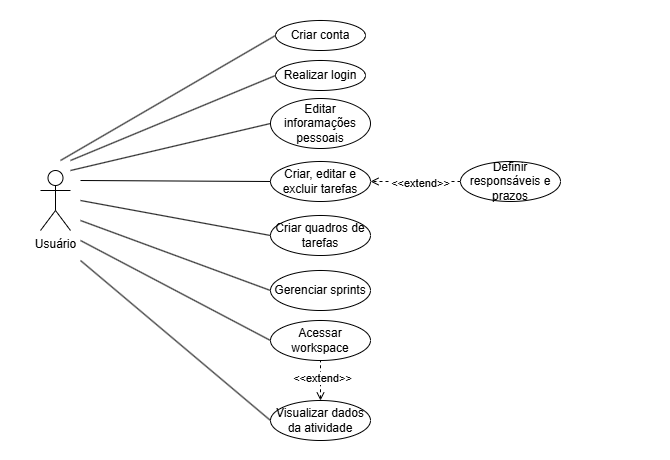

The diagram above was exported from draw.io. Its source (the exported page's mxGraphModel, read from the mxfile embedded in the PNG):
<mxGraphModel dx="1215" dy="604" grid="1" gridSize="10" guides="1" tooltips="1" connect="1" arrows="1" fold="1" page="1" pageScale="1" pageWidth="827" pageHeight="1169" math="0" shadow="0">
  <root>
    <mxCell id="BWvM_klkFqHEbFkjsXLq-0" />
    <mxCell id="BWvM_klkFqHEbFkjsXLq-1" parent="BWvM_klkFqHEbFkjsXLq-0" />
    <mxCell id="BWvM_klkFqHEbFkjsXLq-2" value="" style="rounded=0;whiteSpace=wrap;html=1;strokeColor=none;movable=1;resizable=1;rotatable=1;deletable=1;editable=1;locked=0;connectable=1;" vertex="1" parent="BWvM_klkFqHEbFkjsXLq-1">
      <mxGeometry x="110" y="60" width="670" height="460" as="geometry" />
    </mxCell>
    <mxCell id="BWvM_klkFqHEbFkjsXLq-3" value="Usuário" style="shape=umlActor;verticalLabelPosition=bottom;verticalAlign=top;html=1;outlineConnect=0;" vertex="1" parent="BWvM_klkFqHEbFkjsXLq-1">
      <mxGeometry x="150" y="230" width="30" height="60" as="geometry" />
    </mxCell>
    <mxCell id="BWvM_klkFqHEbFkjsXLq-5" value="Realizar login" style="ellipse;whiteSpace=wrap;html=1;" vertex="1" parent="BWvM_klkFqHEbFkjsXLq-1">
      <mxGeometry x="385" y="120" width="90" height="30" as="geometry" />
    </mxCell>
    <mxCell id="BWvM_klkFqHEbFkjsXLq-6" value="" style="endArrow=none;html=1;rounded=0;entryX=0;entryY=0.5;entryDx=0;entryDy=0;" edge="1" parent="BWvM_klkFqHEbFkjsXLq-1" target="BWvM_klkFqHEbFkjsXLq-5">
      <mxGeometry width="50" height="50" relative="1" as="geometry">
        <mxPoint x="180" y="220" as="sourcePoint" />
        <mxPoint x="440" y="300" as="targetPoint" />
      </mxGeometry>
    </mxCell>
    <mxCell id="BWvM_klkFqHEbFkjsXLq-8" value="Criar, editar e excluir tarefas" style="ellipse;whiteSpace=wrap;html=1;" vertex="1" parent="BWvM_klkFqHEbFkjsXLq-1">
      <mxGeometry x="380" y="221" width="100" height="40" as="geometry" />
    </mxCell>
    <mxCell id="BWvM_klkFqHEbFkjsXLq-9" value="" style="edgeStyle=orthogonalEdgeStyle;rounded=0;orthogonalLoop=1;jettySize=auto;html=1;endArrow=open;endFill=0;dashed=1;entryX=1;entryY=0.5;entryDx=0;entryDy=0;" edge="1" parent="BWvM_klkFqHEbFkjsXLq-1" source="BWvM_klkFqHEbFkjsXLq-11" target="BWvM_klkFqHEbFkjsXLq-8">
      <mxGeometry relative="1" as="geometry">
        <mxPoint x="480" y="195" as="targetPoint" />
      </mxGeometry>
    </mxCell>
    <mxCell id="BWvM_klkFqHEbFkjsXLq-10" value="&amp;lt;&amp;lt;extend&amp;gt;&amp;gt;" style="edgeLabel;html=1;align=center;verticalAlign=middle;resizable=0;points=[];" vertex="1" connectable="0" parent="BWvM_klkFqHEbFkjsXLq-9">
      <mxGeometry x="-0.0805" y="1" relative="1" as="geometry">
        <mxPoint as="offset" />
      </mxGeometry>
    </mxCell>
    <mxCell id="BWvM_klkFqHEbFkjsXLq-11" value="Definir responsáveis e prazos" style="ellipse;whiteSpace=wrap;html=1;" vertex="1" parent="BWvM_klkFqHEbFkjsXLq-1">
      <mxGeometry x="570" y="221" width="100" height="40" as="geometry" />
    </mxCell>
    <mxCell id="BWvM_klkFqHEbFkjsXLq-14" value="Criar quadros de tarefas" style="ellipse;whiteSpace=wrap;html=1;" vertex="1" parent="BWvM_klkFqHEbFkjsXLq-1">
      <mxGeometry x="380" y="275" width="100" height="40" as="geometry" />
    </mxCell>
    <mxCell id="BWvM_klkFqHEbFkjsXLq-19" value="Gerenciar sprints" style="ellipse;whiteSpace=wrap;html=1;" vertex="1" parent="BWvM_klkFqHEbFkjsXLq-1">
      <mxGeometry x="380" y="330" width="100" height="40" as="geometry" />
    </mxCell>
    <mxCell id="BWvM_klkFqHEbFkjsXLq-22" value="Acessar workspace" style="ellipse;whiteSpace=wrap;html=1;" vertex="1" parent="BWvM_klkFqHEbFkjsXLq-1">
      <mxGeometry x="380" y="380" width="100" height="40" as="geometry" />
    </mxCell>
    <mxCell id="BWvM_klkFqHEbFkjsXLq-23" value="" style="edgeStyle=orthogonalEdgeStyle;rounded=0;orthogonalLoop=1;jettySize=auto;html=1;endArrow=none;endFill=0;dashed=1;startArrow=open;startFill=0;" edge="1" parent="BWvM_klkFqHEbFkjsXLq-1" source="BWvM_klkFqHEbFkjsXLq-25" target="BWvM_klkFqHEbFkjsXLq-22">
      <mxGeometry relative="1" as="geometry" />
    </mxCell>
    <mxCell id="BWvM_klkFqHEbFkjsXLq-24" value="&amp;lt;&amp;lt;extend&amp;gt;&amp;gt;" style="edgeLabel;html=1;align=center;verticalAlign=middle;resizable=0;points=[];" vertex="1" connectable="0" parent="BWvM_klkFqHEbFkjsXLq-23">
      <mxGeometry x="-0.1101" relative="1" as="geometry">
        <mxPoint x="1" y="-5" as="offset" />
      </mxGeometry>
    </mxCell>
    <mxCell id="BWvM_klkFqHEbFkjsXLq-25" value="Visualizar dados da atividade" style="ellipse;whiteSpace=wrap;html=1;" vertex="1" parent="BWvM_klkFqHEbFkjsXLq-1">
      <mxGeometry x="380" y="460" width="100" height="40" as="geometry" />
    </mxCell>
    <mxCell id="BWvM_klkFqHEbFkjsXLq-26" value="Editar inforamações pessoais" style="ellipse;whiteSpace=wrap;html=1;" vertex="1" parent="BWvM_klkFqHEbFkjsXLq-1">
      <mxGeometry x="380" y="158" width="100" height="50" as="geometry" />
    </mxCell>
    <mxCell id="BWvM_klkFqHEbFkjsXLq-27" value="" style="endArrow=none;html=1;rounded=0;entryX=0;entryY=0.5;entryDx=0;entryDy=0;" edge="1" parent="BWvM_klkFqHEbFkjsXLq-1" target="BWvM_klkFqHEbFkjsXLq-26">
      <mxGeometry width="50" height="50" relative="1" as="geometry">
        <mxPoint x="180" y="230" as="sourcePoint" />
        <mxPoint x="350" y="310" as="targetPoint" />
      </mxGeometry>
    </mxCell>
    <mxCell id="BWvM_klkFqHEbFkjsXLq-31" value="" style="endArrow=none;html=1;rounded=0;entryX=0;entryY=0.5;entryDx=0;entryDy=0;" edge="1" parent="BWvM_klkFqHEbFkjsXLq-1" target="BWvM_klkFqHEbFkjsXLq-8">
      <mxGeometry width="50" height="50" relative="1" as="geometry">
        <mxPoint x="190" y="240" as="sourcePoint" />
        <mxPoint x="250" y="360" as="targetPoint" />
      </mxGeometry>
    </mxCell>
    <mxCell id="BWvM_klkFqHEbFkjsXLq-33" value="" style="endArrow=none;html=1;rounded=0;entryX=0;entryY=0.5;entryDx=0;entryDy=0;" edge="1" parent="BWvM_klkFqHEbFkjsXLq-1" target="BWvM_klkFqHEbFkjsXLq-14">
      <mxGeometry width="50" height="50" relative="1" as="geometry">
        <mxPoint x="190" y="260" as="sourcePoint" />
        <mxPoint x="430" y="310" as="targetPoint" />
      </mxGeometry>
    </mxCell>
    <mxCell id="BWvM_klkFqHEbFkjsXLq-34" value="" style="endArrow=none;html=1;rounded=0;entryX=0;entryY=0.5;entryDx=0;entryDy=0;" edge="1" parent="BWvM_klkFqHEbFkjsXLq-1" target="BWvM_klkFqHEbFkjsXLq-19">
      <mxGeometry width="50" height="50" relative="1" as="geometry">
        <mxPoint x="190" y="280" as="sourcePoint" />
        <mxPoint x="220" y="330" as="targetPoint" />
      </mxGeometry>
    </mxCell>
    <mxCell id="BWvM_klkFqHEbFkjsXLq-35" value="" style="endArrow=none;html=1;rounded=0;entryX=0;entryY=0.5;entryDx=0;entryDy=0;" edge="1" parent="BWvM_klkFqHEbFkjsXLq-1" target="BWvM_klkFqHEbFkjsXLq-22">
      <mxGeometry width="50" height="50" relative="1" as="geometry">
        <mxPoint x="190" y="300" as="sourcePoint" />
        <mxPoint x="250" y="400" as="targetPoint" />
      </mxGeometry>
    </mxCell>
    <mxCell id="BWvM_klkFqHEbFkjsXLq-36" value="" style="endArrow=none;html=1;rounded=0;entryX=0;entryY=0.5;entryDx=0;entryDy=0;" edge="1" parent="BWvM_klkFqHEbFkjsXLq-1" target="BWvM_klkFqHEbFkjsXLq-25">
      <mxGeometry width="50" height="50" relative="1" as="geometry">
        <mxPoint x="190" y="320" as="sourcePoint" />
        <mxPoint x="220" y="400" as="targetPoint" />
      </mxGeometry>
    </mxCell>
    <mxCell id="BWvM_klkFqHEbFkjsXLq-41" value="Criar conta" style="ellipse;whiteSpace=wrap;html=1;" vertex="1" parent="BWvM_klkFqHEbFkjsXLq-1">
      <mxGeometry x="385" y="80" width="90" height="30" as="geometry" />
    </mxCell>
    <mxCell id="BWvM_klkFqHEbFkjsXLq-42" value="" style="endArrow=none;html=1;rounded=0;entryX=0;entryY=0.5;entryDx=0;entryDy=0;" edge="1" parent="BWvM_klkFqHEbFkjsXLq-1" target="BWvM_klkFqHEbFkjsXLq-41">
      <mxGeometry width="50" height="50" relative="1" as="geometry">
        <mxPoint x="170" y="220" as="sourcePoint" />
        <mxPoint x="365" y="60" as="targetPoint" />
      </mxGeometry>
    </mxCell>
  </root>
</mxGraphModel>